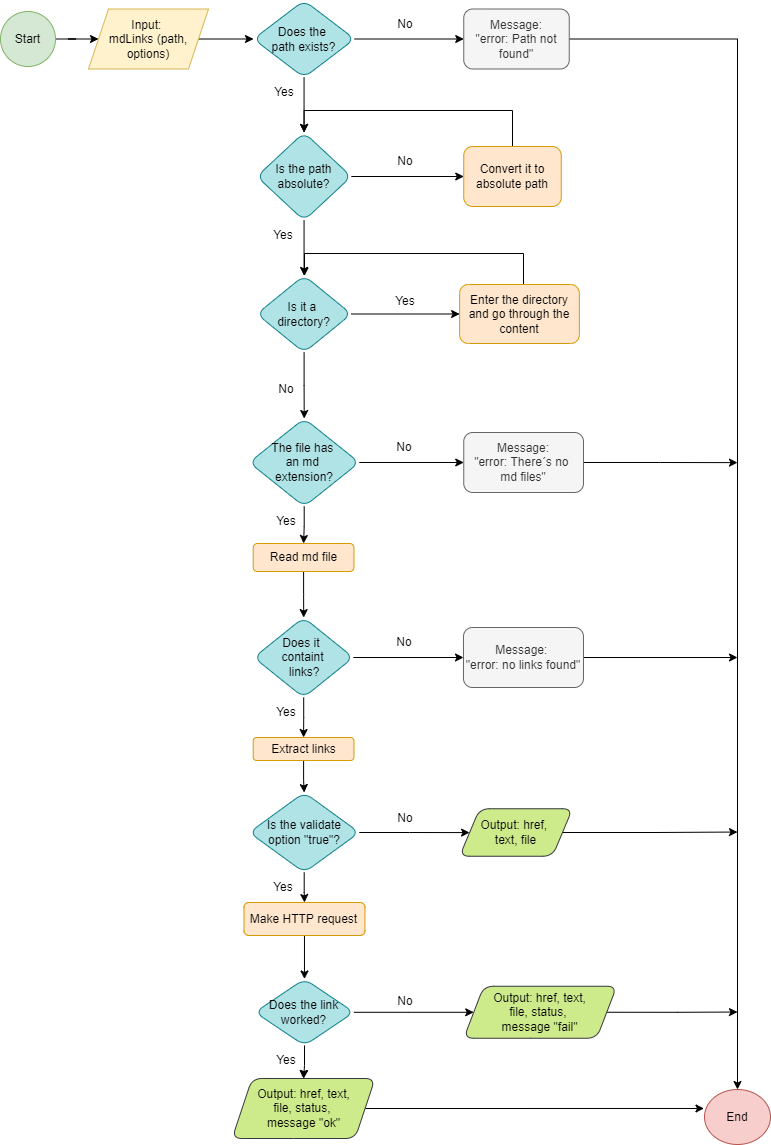

The diagram above was exported from draw.io. Its source (the exported page's mxGraphModel, read from the mxfile embedded in the PNG):
<mxGraphModel dx="782" dy="1641" grid="0" gridSize="11" guides="1" tooltips="1" connect="1" arrows="1" fold="1" page="1" pageScale="1" pageWidth="827" pageHeight="1169" background="#FFFFFF" math="0" shadow="0">
  <root>
    <mxCell id="0" />
    <mxCell id="1" parent="0" />
    <mxCell id="nEfgHob46ofUNLM8CqAI-35" value="" style="edgeStyle=orthogonalEdgeStyle;rounded=0;orthogonalLoop=1;jettySize=auto;html=1;" parent="1" source="nEfgHob46ofUNLM8CqAI-36" target="nEfgHob46ofUNLM8CqAI-38" edge="1">
      <mxGeometry relative="1" as="geometry" />
    </mxCell>
    <mxCell id="nEfgHob46ofUNLM8CqAI-36" value="Start" style="ellipse;whiteSpace=wrap;html=1;fillColor=#d5e8d4;strokeColor=#82b366;" parent="1" vertex="1">
      <mxGeometry x="22" y="-1144" width="55" height="55" as="geometry" />
    </mxCell>
    <mxCell id="nEfgHob46ofUNLM8CqAI-37" value="" style="edgeStyle=orthogonalEdgeStyle;rounded=0;orthogonalLoop=1;jettySize=auto;html=1;" parent="1" source="nEfgHob46ofUNLM8CqAI-38" target="nEfgHob46ofUNLM8CqAI-41" edge="1">
      <mxGeometry relative="1" as="geometry" />
    </mxCell>
    <mxCell id="nEfgHob46ofUNLM8CqAI-38" value="Input: &lt;br&gt;mdLinks (path, options)" style="shape=parallelogram;perimeter=parallelogramPerimeter;whiteSpace=wrap;html=1;fixedSize=1;fillColor=#fff2cc;strokeColor=#d6b656;" parent="1" vertex="1">
      <mxGeometry x="110" y="-1146.5" width="120" height="60" as="geometry" />
    </mxCell>
    <mxCell id="nEfgHob46ofUNLM8CqAI-39" value="" style="edgeStyle=orthogonalEdgeStyle;rounded=0;orthogonalLoop=1;jettySize=auto;html=1;" parent="1" source="nEfgHob46ofUNLM8CqAI-41" target="nEfgHob46ofUNLM8CqAI-42" edge="1">
      <mxGeometry relative="1" as="geometry" />
    </mxCell>
    <mxCell id="nEfgHob46ofUNLM8CqAI-40" value="" style="edgeStyle=orthogonalEdgeStyle;rounded=0;orthogonalLoop=1;jettySize=auto;html=1;" parent="1" source="nEfgHob46ofUNLM8CqAI-41" target="nEfgHob46ofUNLM8CqAI-45" edge="1">
      <mxGeometry relative="1" as="geometry" />
    </mxCell>
    <mxCell id="nEfgHob46ofUNLM8CqAI-41" value="Does the &lt;br&gt;path exists?" style="rhombus;whiteSpace=wrap;html=1;rounded=1;fillColor=#b0e3e6;strokeColor=#0e8088;" parent="1" vertex="1">
      <mxGeometry x="275" y="-1155" width="101.12" height="77" as="geometry" />
    </mxCell>
    <mxCell id="nEfgHob46ofUNLM8CqAI-86" style="edgeStyle=orthogonalEdgeStyle;rounded=0;orthogonalLoop=1;jettySize=auto;html=1;exitX=1;exitY=0.5;exitDx=0;exitDy=0;" parent="1" source="nEfgHob46ofUNLM8CqAI-42" target="nEfgHob46ofUNLM8CqAI-71" edge="1">
      <mxGeometry relative="1" as="geometry" />
    </mxCell>
    <mxCell id="nEfgHob46ofUNLM8CqAI-42" value="Message:&lt;br&gt;&quot;error: Path not found&quot;" style="rounded=1;whiteSpace=wrap;html=1;fillColor=#f5f5f5;strokeColor=#666666;fontColor=#333333;" parent="1" vertex="1">
      <mxGeometry x="485.25" y="-1146.5" width="105.5" height="60" as="geometry" />
    </mxCell>
    <mxCell id="nEfgHob46ofUNLM8CqAI-43" value="" style="edgeStyle=orthogonalEdgeStyle;rounded=0;orthogonalLoop=1;jettySize=auto;html=1;" parent="1" source="nEfgHob46ofUNLM8CqAI-45" target="nEfgHob46ofUNLM8CqAI-46" edge="1">
      <mxGeometry relative="1" as="geometry" />
    </mxCell>
    <mxCell id="nEfgHob46ofUNLM8CqAI-44" value="" style="edgeStyle=orthogonalEdgeStyle;rounded=0;orthogonalLoop=1;jettySize=auto;html=1;" parent="1" source="nEfgHob46ofUNLM8CqAI-45" target="nEfgHob46ofUNLM8CqAI-49" edge="1">
      <mxGeometry relative="1" as="geometry" />
    </mxCell>
    <mxCell id="nEfgHob46ofUNLM8CqAI-45" value="Is the path absolute?" style="rhombus;whiteSpace=wrap;html=1;rounded=1;fillColor=#b0e3e6;strokeColor=#0e8088;" parent="1" vertex="1">
      <mxGeometry x="278.31" y="-1023" width="94.5" height="88" as="geometry" />
    </mxCell>
    <mxCell id="nEfgHob46ofUNLM8CqAI-88" style="edgeStyle=orthogonalEdgeStyle;rounded=0;orthogonalLoop=1;jettySize=auto;html=1;exitX=0.5;exitY=0;exitDx=0;exitDy=0;entryX=0.5;entryY=0;entryDx=0;entryDy=0;" parent="1" source="nEfgHob46ofUNLM8CqAI-46" target="nEfgHob46ofUNLM8CqAI-45" edge="1">
      <mxGeometry relative="1" as="geometry">
        <mxPoint x="330" y="-1029" as="targetPoint" />
        <Array as="points">
          <mxPoint x="534" y="-1045" />
          <mxPoint x="326" y="-1045" />
        </Array>
      </mxGeometry>
    </mxCell>
    <mxCell id="nEfgHob46ofUNLM8CqAI-46" value="Convert it to absolute path" style="rounded=1;whiteSpace=wrap;html=1;fillColor=#ffe6cc;strokeColor=#d79b00;" parent="1" vertex="1">
      <mxGeometry x="485.25" y="-1009" width="97.5" height="60" as="geometry" />
    </mxCell>
    <mxCell id="nEfgHob46ofUNLM8CqAI-47" value="" style="edgeStyle=orthogonalEdgeStyle;rounded=0;orthogonalLoop=1;jettySize=auto;html=1;" parent="1" source="nEfgHob46ofUNLM8CqAI-49" target="nEfgHob46ofUNLM8CqAI-50" edge="1">
      <mxGeometry relative="1" as="geometry" />
    </mxCell>
    <mxCell id="nEfgHob46ofUNLM8CqAI-48" value="" style="edgeStyle=orthogonalEdgeStyle;rounded=0;orthogonalLoop=1;jettySize=auto;html=1;" parent="1" source="nEfgHob46ofUNLM8CqAI-49" target="nEfgHob46ofUNLM8CqAI-53" edge="1">
      <mxGeometry relative="1" as="geometry" />
    </mxCell>
    <mxCell id="nEfgHob46ofUNLM8CqAI-49" value="Is it a &lt;br&gt;directory?" style="rhombus;whiteSpace=wrap;html=1;rounded=1;fillColor=#b0e3e6;strokeColor=#0e8088;" parent="1" vertex="1">
      <mxGeometry x="278.31" y="-880" width="94.5" height="77" as="geometry" />
    </mxCell>
    <mxCell id="nEfgHob46ofUNLM8CqAI-89" style="edgeStyle=orthogonalEdgeStyle;rounded=0;orthogonalLoop=1;jettySize=auto;html=1;exitX=0.5;exitY=0;exitDx=0;exitDy=0;" parent="1" source="nEfgHob46ofUNLM8CqAI-50" target="nEfgHob46ofUNLM8CqAI-49" edge="1">
      <mxGeometry relative="1" as="geometry">
        <mxPoint x="330" y="-891" as="targetPoint" />
        <Array as="points">
          <mxPoint x="545" y="-871" />
          <mxPoint x="545" y="-902" />
          <mxPoint x="326" y="-902" />
        </Array>
      </mxGeometry>
    </mxCell>
    <mxCell id="nEfgHob46ofUNLM8CqAI-50" value="Enter the directory and go through the content" style="rounded=1;whiteSpace=wrap;html=1;fillColor=#ffe6cc;strokeColor=#d79b00;" parent="1" vertex="1">
      <mxGeometry x="481.12" y="-871" width="119.75" height="59" as="geometry" />
    </mxCell>
    <mxCell id="nEfgHob46ofUNLM8CqAI-51" value="" style="edgeStyle=orthogonalEdgeStyle;rounded=0;orthogonalLoop=1;jettySize=auto;html=1;" parent="1" source="nEfgHob46ofUNLM8CqAI-53" target="nEfgHob46ofUNLM8CqAI-54" edge="1">
      <mxGeometry relative="1" as="geometry" />
    </mxCell>
    <mxCell id="nEfgHob46ofUNLM8CqAI-52" value="" style="edgeStyle=orthogonalEdgeStyle;rounded=0;orthogonalLoop=1;jettySize=auto;html=1;" parent="1" source="nEfgHob46ofUNLM8CqAI-53" target="nEfgHob46ofUNLM8CqAI-56" edge="1">
      <mxGeometry relative="1" as="geometry" />
    </mxCell>
    <mxCell id="nEfgHob46ofUNLM8CqAI-53" value="The file has &lt;br&gt;an md &lt;br&gt;extension?" style="rhombus;whiteSpace=wrap;html=1;rounded=1;fillColor=#b0e3e6;strokeColor=#0e8088;" parent="1" vertex="1">
      <mxGeometry x="270.74" y="-737" width="110" height="88" as="geometry" />
    </mxCell>
    <mxCell id="nEfgHob46ofUNLM8CqAI-91" style="edgeStyle=orthogonalEdgeStyle;rounded=0;orthogonalLoop=1;jettySize=auto;html=1;exitX=1;exitY=0.5;exitDx=0;exitDy=0;" parent="1" source="nEfgHob46ofUNLM8CqAI-54" edge="1">
      <mxGeometry relative="1" as="geometry">
        <mxPoint x="758.9999999999998" y="-692.8823529411765" as="targetPoint" />
      </mxGeometry>
    </mxCell>
    <mxCell id="nEfgHob46ofUNLM8CqAI-54" value="Message:&lt;br&gt;&quot;error: There´s no &lt;br&gt;md files&quot;" style="rounded=1;whiteSpace=wrap;html=1;fillColor=#f5f5f5;fontColor=#333333;strokeColor=#666666;" parent="1" vertex="1">
      <mxGeometry x="485.25" y="-723" width="119.75" height="60" as="geometry" />
    </mxCell>
    <mxCell id="nEfgHob46ofUNLM8CqAI-55" value="" style="edgeStyle=orthogonalEdgeStyle;rounded=0;orthogonalLoop=1;jettySize=auto;html=1;" parent="1" source="nEfgHob46ofUNLM8CqAI-56" target="nEfgHob46ofUNLM8CqAI-59" edge="1">
      <mxGeometry relative="1" as="geometry" />
    </mxCell>
    <mxCell id="nEfgHob46ofUNLM8CqAI-56" value="Read md file" style="rounded=1;whiteSpace=wrap;html=1;fillColor=#ffe6cc;strokeColor=#d79b00;" parent="1" vertex="1">
      <mxGeometry x="274.72" y="-612" width="100.75" height="28" as="geometry" />
    </mxCell>
    <mxCell id="nEfgHob46ofUNLM8CqAI-57" value="" style="edgeStyle=orthogonalEdgeStyle;rounded=0;orthogonalLoop=1;jettySize=auto;html=1;" parent="1" source="nEfgHob46ofUNLM8CqAI-59" target="nEfgHob46ofUNLM8CqAI-60" edge="1">
      <mxGeometry relative="1" as="geometry" />
    </mxCell>
    <mxCell id="nEfgHob46ofUNLM8CqAI-58" value="" style="edgeStyle=orthogonalEdgeStyle;rounded=0;orthogonalLoop=1;jettySize=auto;html=1;" parent="1" source="nEfgHob46ofUNLM8CqAI-59" target="nEfgHob46ofUNLM8CqAI-62" edge="1">
      <mxGeometry relative="1" as="geometry" />
    </mxCell>
    <mxCell id="nEfgHob46ofUNLM8CqAI-59" value="Does it &lt;br&gt;containt&lt;br&gt;&amp;nbsp;links?" style="rhombus;whiteSpace=wrap;html=1;rounded=1;fillColor=#b0e3e6;strokeColor=#0e8088;" parent="1" vertex="1">
      <mxGeometry x="275.37" y="-538" width="99.45" height="80" as="geometry" />
    </mxCell>
    <mxCell id="nEfgHob46ofUNLM8CqAI-92" style="edgeStyle=orthogonalEdgeStyle;rounded=0;orthogonalLoop=1;jettySize=auto;html=1;exitX=1;exitY=0.5;exitDx=0;exitDy=0;" parent="1" source="nEfgHob46ofUNLM8CqAI-60" edge="1">
      <mxGeometry relative="1" as="geometry">
        <mxPoint x="759" y="-498" as="targetPoint" />
      </mxGeometry>
    </mxCell>
    <mxCell id="nEfgHob46ofUNLM8CqAI-60" value="Message: &lt;br&gt;&quot;error: no links found&quot;" style="rounded=1;whiteSpace=wrap;html=1;fillColor=#f5f5f5;fontColor=#333333;strokeColor=#666666;" parent="1" vertex="1">
      <mxGeometry x="484.995" y="-528" width="120" height="60" as="geometry" />
    </mxCell>
    <mxCell id="nEfgHob46ofUNLM8CqAI-61" value="" style="edgeStyle=orthogonalEdgeStyle;rounded=0;orthogonalLoop=1;jettySize=auto;html=1;" parent="1" source="nEfgHob46ofUNLM8CqAI-62" target="nEfgHob46ofUNLM8CqAI-65" edge="1">
      <mxGeometry relative="1" as="geometry" />
    </mxCell>
    <mxCell id="nEfgHob46ofUNLM8CqAI-62" value="Extract links" style="whiteSpace=wrap;html=1;rounded=1;fillColor=#ffe6cc;strokeColor=#d79b00;" parent="1" vertex="1">
      <mxGeometry x="274.71999999999997" y="-418" width="100.75" height="23" as="geometry" />
    </mxCell>
    <mxCell id="nEfgHob46ofUNLM8CqAI-63" value="" style="edgeStyle=orthogonalEdgeStyle;rounded=0;orthogonalLoop=1;jettySize=auto;html=1;" parent="1" source="nEfgHob46ofUNLM8CqAI-65" target="nEfgHob46ofUNLM8CqAI-66" edge="1">
      <mxGeometry relative="1" as="geometry" />
    </mxCell>
    <mxCell id="nEfgHob46ofUNLM8CqAI-64" value="" style="edgeStyle=orthogonalEdgeStyle;rounded=0;orthogonalLoop=1;jettySize=auto;html=1;" parent="1" source="nEfgHob46ofUNLM8CqAI-65" target="nEfgHob46ofUNLM8CqAI-68" edge="1">
      <mxGeometry relative="1" as="geometry" />
    </mxCell>
    <mxCell id="nEfgHob46ofUNLM8CqAI-65" value="Is the validate option &quot;true&quot;?" style="rhombus;whiteSpace=wrap;html=1;rounded=1;fillColor=#b0e3e6;strokeColor=#0e8088;" parent="1" vertex="1">
      <mxGeometry x="270.73999999999995" y="-363" width="110" height="80" as="geometry" />
    </mxCell>
    <mxCell id="nEfgHob46ofUNLM8CqAI-93" style="edgeStyle=orthogonalEdgeStyle;rounded=0;orthogonalLoop=1;jettySize=auto;html=1;exitX=1;exitY=0.5;exitDx=0;exitDy=0;" parent="1" source="nEfgHob46ofUNLM8CqAI-66" edge="1">
      <mxGeometry relative="1" as="geometry">
        <mxPoint x="758.9999999999998" y="-323.47058823529414" as="targetPoint" />
      </mxGeometry>
    </mxCell>
    <mxCell id="nEfgHob46ofUNLM8CqAI-66" value="Output: href, &lt;br&gt;text, file" style="shape=parallelogram;perimeter=parallelogramPerimeter;whiteSpace=wrap;html=1;fixedSize=1;rounded=1;fillColor=#cdeb8b;strokeColor=#36393d;" parent="1" vertex="1">
      <mxGeometry x="481.12" y="-346.75" width="112.88" height="47.5" as="geometry" />
    </mxCell>
    <mxCell id="nEfgHob46ofUNLM8CqAI-73" value="" style="edgeStyle=orthogonalEdgeStyle;rounded=0;orthogonalLoop=1;jettySize=auto;html=1;" parent="1" source="nEfgHob46ofUNLM8CqAI-68" target="nEfgHob46ofUNLM8CqAI-72" edge="1">
      <mxGeometry relative="1" as="geometry" />
    </mxCell>
    <mxCell id="nEfgHob46ofUNLM8CqAI-68" value="Make HTTP request" style="whiteSpace=wrap;html=1;rounded=1;fillColor=#ffe6cc;strokeColor=#d79b00;" parent="1" vertex="1">
      <mxGeometry x="265.46999999999997" y="-253" width="121" height="33" as="geometry" />
    </mxCell>
    <mxCell id="nEfgHob46ofUNLM8CqAI-71" value="End" style="ellipse;whiteSpace=wrap;html=1;rounded=1;fillColor=#f8cecc;strokeColor=#b85450;" parent="1" vertex="1">
      <mxGeometry x="726" y="-66" width="66" height="55" as="geometry" />
    </mxCell>
    <mxCell id="nEfgHob46ofUNLM8CqAI-78" value="" style="edgeStyle=orthogonalEdgeStyle;rounded=0;orthogonalLoop=1;jettySize=auto;html=1;" parent="1" source="nEfgHob46ofUNLM8CqAI-72" target="nEfgHob46ofUNLM8CqAI-77" edge="1">
      <mxGeometry relative="1" as="geometry" />
    </mxCell>
    <mxCell id="nEfgHob46ofUNLM8CqAI-82" value="" style="edgeStyle=orthogonalEdgeStyle;rounded=0;orthogonalLoop=1;jettySize=auto;html=1;" parent="1" source="nEfgHob46ofUNLM8CqAI-72" target="nEfgHob46ofUNLM8CqAI-81" edge="1">
      <mxGeometry relative="1" as="geometry" />
    </mxCell>
    <mxCell id="nEfgHob46ofUNLM8CqAI-72" value="Does the link worked?" style="rhombus;whiteSpace=wrap;html=1;rounded=1;fillColor=#b0e3e6;strokeColor=#0e8088;" parent="1" vertex="1">
      <mxGeometry x="276.47" y="-176.5" width="99" height="66.5" as="geometry" />
    </mxCell>
    <mxCell id="nEfgHob46ofUNLM8CqAI-103" style="edgeStyle=orthogonalEdgeStyle;rounded=0;orthogonalLoop=1;jettySize=auto;html=1;exitX=1;exitY=0.5;exitDx=0;exitDy=0;fontSize=12;" parent="1" source="nEfgHob46ofUNLM8CqAI-77" edge="1">
      <mxGeometry relative="1" as="geometry">
        <mxPoint x="758.9999999999998" y="-143.47058823529414" as="targetPoint" />
      </mxGeometry>
    </mxCell>
    <mxCell id="nEfgHob46ofUNLM8CqAI-77" value="Output: href, text,&lt;br&gt;file, status, &lt;br&gt;message &quot;fail&quot;" style="shape=parallelogram;perimeter=parallelogramPerimeter;whiteSpace=wrap;html=1;fixedSize=1;rounded=1;fillColor=#cdeb8b;strokeColor=#36393d;" parent="1" vertex="1">
      <mxGeometry x="485.25" y="-169.25" width="153.01" height="52" as="geometry" />
    </mxCell>
    <mxCell id="nEfgHob46ofUNLM8CqAI-104" style="edgeStyle=orthogonalEdgeStyle;rounded=0;orthogonalLoop=1;jettySize=auto;html=1;exitX=1;exitY=0.5;exitDx=0;exitDy=0;entryX=-0.008;entryY=0.345;entryDx=0;entryDy=0;entryPerimeter=0;fontSize=12;" parent="1" source="nEfgHob46ofUNLM8CqAI-81" target="nEfgHob46ofUNLM8CqAI-71" edge="1">
      <mxGeometry relative="1" as="geometry" />
    </mxCell>
    <mxCell id="nEfgHob46ofUNLM8CqAI-81" value="Output: href, text,&lt;br&gt;file, status, &lt;br&gt;message &quot;ok&quot;" style="shape=parallelogram;perimeter=parallelogramPerimeter;whiteSpace=wrap;html=1;fixedSize=1;rounded=1;fillColor=#cdeb8b;strokeColor=#36393d;" parent="1" vertex="1">
      <mxGeometry x="253.59" y="-77" width="143" height="60" as="geometry" />
    </mxCell>
    <mxCell id="nEfgHob46ofUNLM8CqAI-94" value="No" style="text;html=1;strokeColor=none;fillColor=none;align=center;verticalAlign=middle;whiteSpace=wrap;rounded=0;fontStyle=0;fontSize=12;" parent="1" vertex="1">
      <mxGeometry x="397.47" y="-1146.5" width="60" height="30" as="geometry" />
    </mxCell>
    <mxCell id="nEfgHob46ofUNLM8CqAI-95" value="Yes" style="text;html=1;strokeColor=none;fillColor=none;align=center;verticalAlign=middle;whiteSpace=wrap;rounded=0;" parent="1" vertex="1">
      <mxGeometry x="276.47" y="-1078" width="60" height="30" as="geometry" />
    </mxCell>
    <mxCell id="nEfgHob46ofUNLM8CqAI-97" value="No" style="text;html=1;strokeColor=none;fillColor=none;align=center;verticalAlign=middle;whiteSpace=wrap;rounded=0;fontStyle=0;fontSize=12;" parent="1" vertex="1">
      <mxGeometry x="397.47" y="-1009" width="60" height="30" as="geometry" />
    </mxCell>
    <mxCell id="nEfgHob46ofUNLM8CqAI-98" value="Yes" style="text;html=1;strokeColor=none;fillColor=none;align=center;verticalAlign=middle;whiteSpace=wrap;rounded=0;fontStyle=0;fontSize=12;" parent="1" vertex="1">
      <mxGeometry x="397.47" y="-869" width="60" height="30" as="geometry" />
    </mxCell>
    <mxCell id="nEfgHob46ofUNLM8CqAI-99" value="Yes" style="text;html=1;strokeColor=none;fillColor=none;align=center;verticalAlign=middle;whiteSpace=wrap;rounded=0;" parent="1" vertex="1">
      <mxGeometry x="274.72" y="-935" width="60" height="30" as="geometry" />
    </mxCell>
    <mxCell id="nEfgHob46ofUNLM8CqAI-101" value="No" style="text;html=1;strokeColor=none;fillColor=none;align=center;verticalAlign=middle;whiteSpace=wrap;rounded=0;fontStyle=0;fontSize=12;" parent="1" vertex="1">
      <mxGeometry x="278.31" y="-781" width="60" height="30" as="geometry" />
    </mxCell>
    <mxCell id="0YUa2r5jYDyIrZcHF80r-1" value="No" style="text;html=1;strokeColor=none;fillColor=none;align=center;verticalAlign=middle;whiteSpace=wrap;rounded=0;fontStyle=0;fontSize=12;" parent="1" vertex="1">
      <mxGeometry x="396" y="-723" width="60" height="30" as="geometry" />
    </mxCell>
    <mxCell id="0YUa2r5jYDyIrZcHF80r-2" value="Yes" style="text;html=1;strokeColor=none;fillColor=none;align=center;verticalAlign=middle;whiteSpace=wrap;rounded=0;fontStyle=0;fontSize=12;" parent="1" vertex="1">
      <mxGeometry x="278.31000000000006" y="-649" width="60" height="30" as="geometry" />
    </mxCell>
    <mxCell id="0YUa2r5jYDyIrZcHF80r-3" value="Yes" style="text;html=1;strokeColor=none;fillColor=none;align=center;verticalAlign=middle;whiteSpace=wrap;rounded=0;fontStyle=0;fontSize=12;" parent="1" vertex="1">
      <mxGeometry x="274.72" y="-283" width="60" height="30" as="geometry" />
    </mxCell>
    <mxCell id="0YUa2r5jYDyIrZcHF80r-4" value="Yes" style="text;html=1;strokeColor=none;fillColor=none;align=center;verticalAlign=middle;whiteSpace=wrap;rounded=0;fontStyle=0;fontSize=12;" parent="1" vertex="1">
      <mxGeometry x="278.31000000000006" y="-458" width="60" height="30" as="geometry" />
    </mxCell>
    <mxCell id="0YUa2r5jYDyIrZcHF80r-5" value="No" style="text;html=1;strokeColor=none;fillColor=none;align=center;verticalAlign=middle;whiteSpace=wrap;rounded=0;fontStyle=0;fontSize=12;" parent="1" vertex="1">
      <mxGeometry x="396" y="-528" width="60" height="30" as="geometry" />
    </mxCell>
    <mxCell id="0YUa2r5jYDyIrZcHF80r-6" value="No" style="text;html=1;strokeColor=none;fillColor=none;align=center;verticalAlign=middle;whiteSpace=wrap;rounded=0;fontStyle=0;fontSize=12;" parent="1" vertex="1">
      <mxGeometry x="397.47" y="-352" width="60" height="30" as="geometry" />
    </mxCell>
    <mxCell id="0YUa2r5jYDyIrZcHF80r-7" value="No" style="text;html=1;strokeColor=none;fillColor=none;align=center;verticalAlign=middle;whiteSpace=wrap;rounded=0;fontStyle=0;fontSize=12;" parent="1" vertex="1">
      <mxGeometry x="397.47" y="-169.25" width="60" height="30" as="geometry" />
    </mxCell>
    <mxCell id="0YUa2r5jYDyIrZcHF80r-9" style="edgeStyle=orthogonalEdgeStyle;rounded=0;orthogonalLoop=1;jettySize=auto;html=1;exitX=0.75;exitY=1;exitDx=0;exitDy=0;entryX=0.5;entryY=0;entryDx=0;entryDy=0;" parent="1" source="0YUa2r5jYDyIrZcHF80r-8" target="nEfgHob46ofUNLM8CqAI-81" edge="1">
      <mxGeometry relative="1" as="geometry" />
    </mxCell>
    <mxCell id="0YUa2r5jYDyIrZcHF80r-8" value="Yes" style="text;html=1;strokeColor=none;fillColor=none;align=center;verticalAlign=middle;whiteSpace=wrap;rounded=0;fontStyle=0;fontSize=12;" parent="1" vertex="1">
      <mxGeometry x="278.31" y="-110" width="60" height="30" as="geometry" />
    </mxCell>
  </root>
</mxGraphModel>